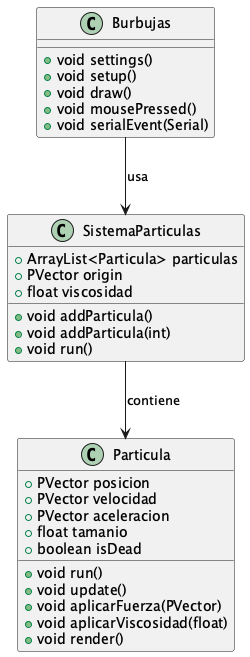

The diagram above was rendered by PlantUML. Its source (embedded in the PNG):
@startuml clases_processing

' Declaración de las clases en Processing
class Burbujas {
    +void settings()
    +void setup()
    +void draw()
    +void mousePressed()
    +void serialEvent(Serial)
}

class Particula {
    +PVector posicion
    +PVector velocidad
    +PVector aceleracion
    +float tamanio
    +boolean isDead
    +void run()
    +void update()
    +void aplicarFuerza(PVector)
    +void aplicarViscosidad(float)
    +void render()
}

class SistemaParticulas {
    +ArrayList<Particula> particulas
    +PVector origin
    +float viscosidad
    +void addParticula()
    +void addParticula(int)
    +void run()
}

' Relaciones entre las clases
Burbujas --> SistemaParticulas : usa
SistemaParticulas --> Particula : contiene

@enduml